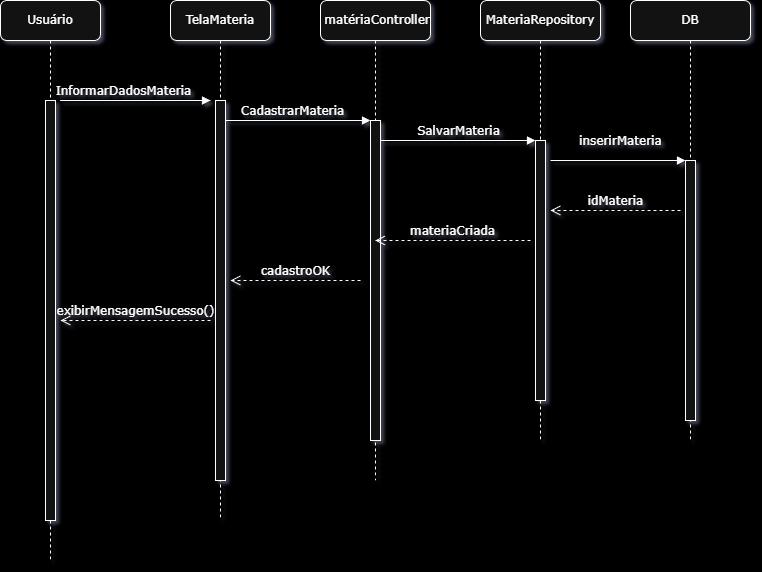

The diagram above was exported from draw.io. Its source (the exported page's mxGraphModel, read from the mxfile embedded in the PNG):
<mxGraphModel dx="786" dy="417" grid="1" gridSize="10" guides="1" tooltips="1" connect="1" arrows="1" fold="1" page="1" pageScale="1" pageWidth="1100" pageHeight="850" background="light-dark(#FFFFFF,#000000)" math="0" shadow="1">
  <root>
    <mxCell id="0" />
    <mxCell id="1" parent="0" />
    <mxCell id="7baba1c4bc27f4b0-2" parent="1" style="shape=umlLifeline;perimeter=lifelinePerimeter;whiteSpace=wrap;html=1;container=1;collapsible=0;recursiveResize=0;outlineConnect=0;rounded=1;shadow=0;comic=0;labelBackgroundColor=none;strokeWidth=1;fontFamily=Verdana;fontSize=12;align=center;" value="TelaMateria" vertex="1">
      <mxGeometry height="520" width="100" x="240" y="80" as="geometry" />
    </mxCell>
    <mxCell id="7baba1c4bc27f4b0-10" parent="7baba1c4bc27f4b0-2" style="html=1;points=[];perimeter=orthogonalPerimeter;rounded=0;shadow=0;comic=0;labelBackgroundColor=none;strokeWidth=1;fontFamily=Verdana;fontSize=12;align=center;" value="" vertex="1">
      <mxGeometry height="380" width="10" x="45" y="100" as="geometry" />
    </mxCell>
    <mxCell id="7baba1c4bc27f4b0-3" parent="1" style="shape=umlLifeline;perimeter=lifelinePerimeter;whiteSpace=wrap;html=1;container=1;collapsible=0;recursiveResize=0;outlineConnect=0;rounded=1;shadow=0;comic=0;labelBackgroundColor=none;strokeWidth=1;fontFamily=Verdana;fontSize=12;align=center;" value="&lt;font dir=&quot;auto&quot; style=&quot;vertical-align: inherit;&quot;&gt;&lt;font dir=&quot;auto&quot; style=&quot;vertical-align: inherit;&quot;&gt;&amp;nbsp;matériaController&lt;/font&gt;&lt;/font&gt;" vertex="1">
      <mxGeometry height="480" width="110" x="390" y="80" as="geometry" />
    </mxCell>
    <mxCell id="7baba1c4bc27f4b0-13" parent="7baba1c4bc27f4b0-3" style="html=1;points=[];perimeter=orthogonalPerimeter;rounded=0;shadow=0;comic=0;labelBackgroundColor=none;strokeWidth=1;fontFamily=Verdana;fontSize=12;align=center;" value="" vertex="1">
      <mxGeometry height="320" width="10" x="50" y="120" as="geometry" />
    </mxCell>
    <mxCell id="fdqmR60LWG7vWgoSrytS-11" edge="1" parent="7baba1c4bc27f4b0-3" style="html=1;verticalAlign=bottom;endArrow=open;dashed=1;endSize=8;labelBackgroundColor=none;fontFamily=Verdana;fontSize=12;edgeStyle=elbowEdgeStyle;elbow=horizontal;" target="7baba1c4bc27f4b0-3" value="&lt;font dir=&quot;auto&quot; style=&quot;vertical-align: inherit;&quot;&gt;&lt;font dir=&quot;auto&quot; style=&quot;vertical-align: inherit;&quot;&gt;&lt;font dir=&quot;auto&quot; style=&quot;vertical-align: inherit;&quot;&gt;&lt;font dir=&quot;auto&quot; style=&quot;vertical-align: inherit;&quot;&gt;&lt;font dir=&quot;auto&quot; style=&quot;vertical-align: inherit;&quot;&gt;&lt;font dir=&quot;auto&quot; style=&quot;vertical-align: inherit;&quot;&gt;&lt;font dir=&quot;auto&quot; style=&quot;vertical-align: inherit;&quot;&gt;&lt;font dir=&quot;auto&quot; style=&quot;vertical-align: inherit;&quot;&gt;materiaCriada&lt;/font&gt;&lt;/font&gt;&lt;/font&gt;&lt;/font&gt;&lt;/font&gt;&lt;/font&gt;&lt;/font&gt;&lt;/font&gt;">
      <mxGeometry relative="1" as="geometry">
        <mxPoint as="offset" />
        <Array as="points">
          <mxPoint x="140" y="240" />
        </Array>
        <mxPoint x="210" y="240" as="sourcePoint" />
        <mxPoint x="90" y="190" as="targetPoint" />
      </mxGeometry>
    </mxCell>
    <mxCell id="7baba1c4bc27f4b0-4" parent="1" style="shape=umlLifeline;perimeter=lifelinePerimeter;whiteSpace=wrap;html=1;container=1;collapsible=0;recursiveResize=0;outlineConnect=0;rounded=1;shadow=0;comic=0;labelBackgroundColor=none;strokeWidth=1;fontFamily=Verdana;fontSize=12;align=center;" value="MateriaRepository" vertex="1">
      <mxGeometry height="440" width="120" x="550" y="80" as="geometry" />
    </mxCell>
    <mxCell id="7baba1c4bc27f4b0-16" parent="7baba1c4bc27f4b0-4" style="html=1;points=[];perimeter=orthogonalPerimeter;rounded=0;shadow=0;comic=0;labelBackgroundColor=none;strokeWidth=1;fontFamily=Verdana;fontSize=12;align=center;" value="" vertex="1">
      <mxGeometry height="260" width="10" x="55" y="140" as="geometry" />
    </mxCell>
    <mxCell id="7baba1c4bc27f4b0-8" parent="1" style="shape=umlLifeline;perimeter=lifelinePerimeter;whiteSpace=wrap;html=1;container=1;collapsible=0;recursiveResize=0;outlineConnect=0;rounded=1;shadow=0;comic=0;labelBackgroundColor=none;strokeWidth=1;fontFamily=Verdana;fontSize=12;align=center;" value="Usuário" vertex="1">
      <mxGeometry height="560" width="100" x="70" y="80" as="geometry" />
    </mxCell>
    <mxCell id="7baba1c4bc27f4b0-9" parent="7baba1c4bc27f4b0-8" style="html=1;points=[];perimeter=orthogonalPerimeter;rounded=0;shadow=0;comic=0;labelBackgroundColor=none;strokeWidth=1;fontFamily=Verdana;fontSize=12;align=center;" value="" vertex="1">
      <mxGeometry height="420" width="10" x="45" y="100" as="geometry" />
    </mxCell>
    <mxCell id="fdqmR60LWG7vWgoSrytS-10" edge="1" parent="7baba1c4bc27f4b0-8" style="html=1;verticalAlign=bottom;endArrow=block;labelBackgroundColor=none;fontFamily=Verdana;fontSize=12;edgeStyle=elbowEdgeStyle;elbow=vertical;" value="InformarDadosMateria">
      <mxGeometry relative="1" x="0.44" as="geometry">
        <mxPoint as="offset" />
        <Array as="points">
          <mxPoint x="55" y="100" />
        </Array>
        <mxPoint x="210" y="100" as="sourcePoint" />
        <mxPoint x="210" y="100" as="targetPoint" />
      </mxGeometry>
    </mxCell>
    <mxCell id="7baba1c4bc27f4b0-17" edge="1" parent="1" source="7baba1c4bc27f4b0-13" style="html=1;verticalAlign=bottom;endArrow=block;labelBackgroundColor=none;fontFamily=Verdana;fontSize=12;edgeStyle=elbowEdgeStyle;elbow=vertical;" target="7baba1c4bc27f4b0-16" value="SalvarMateria">
      <mxGeometry relative="1" as="geometry">
        <mxPoint as="offset" />
        <Array as="points">
          <mxPoint x="460" y="220" />
        </Array>
        <mxPoint x="510" y="220" as="sourcePoint" />
      </mxGeometry>
    </mxCell>
    <mxCell id="7baba1c4bc27f4b0-14" edge="1" parent="1" source="7baba1c4bc27f4b0-10" style="html=1;verticalAlign=bottom;endArrow=block;entryX=0;entryY=0;labelBackgroundColor=none;fontFamily=Verdana;fontSize=12;edgeStyle=elbowEdgeStyle;elbow=vertical;" target="7baba1c4bc27f4b0-13" value="CadastrarMateria">
      <mxGeometry relative="1" x="-0.0742" as="geometry">
        <mxPoint as="offset" />
        <mxPoint x="370" y="200" as="sourcePoint" />
      </mxGeometry>
    </mxCell>
    <mxCell id="fdqmR60LWG7vWgoSrytS-13" edge="1" parent="1" style="html=1;verticalAlign=bottom;endArrow=open;dashed=1;endSize=8;labelBackgroundColor=none;fontFamily=Verdana;fontSize=12;edgeStyle=elbowEdgeStyle;elbow=horizontal;" value="&lt;font dir=&quot;auto&quot; style=&quot;vertical-align: inherit;&quot;&gt;&lt;font dir=&quot;auto&quot; style=&quot;vertical-align: inherit;&quot;&gt;exibirMensagemSucesso()&lt;/font&gt;&lt;/font&gt;">
      <mxGeometry relative="1" x="0.0039" as="geometry">
        <mxPoint as="offset" />
        <Array as="points" />
        <mxPoint x="280" y="400" as="sourcePoint" />
        <mxPoint x="130" y="400" as="targetPoint" />
      </mxGeometry>
    </mxCell>
    <mxCell id="fdqmR60LWG7vWgoSrytS-12" edge="1" parent="1" style="html=1;verticalAlign=bottom;endArrow=open;dashed=1;endSize=8;labelBackgroundColor=none;fontFamily=Verdana;fontSize=12;edgeStyle=elbowEdgeStyle;elbow=horizontal;" value="&lt;font dir=&quot;auto&quot; style=&quot;vertical-align: inherit;&quot;&gt;&lt;font dir=&quot;auto&quot; style=&quot;vertical-align: inherit;&quot;&gt;&lt;font dir=&quot;auto&quot; style=&quot;vertical-align: inherit;&quot;&gt;&lt;font dir=&quot;auto&quot; style=&quot;vertical-align: inherit;&quot;&gt;&lt;font dir=&quot;auto&quot; style=&quot;vertical-align: inherit;&quot;&gt;&lt;font dir=&quot;auto&quot; style=&quot;vertical-align: inherit;&quot;&gt;&lt;font dir=&quot;auto&quot; style=&quot;vertical-align: inherit;&quot;&gt;&lt;font dir=&quot;auto&quot; style=&quot;vertical-align: inherit;&quot;&gt;cadastroOK&lt;/font&gt;&lt;/font&gt;&lt;/font&gt;&lt;/font&gt;&lt;/font&gt;&lt;/font&gt;&lt;/font&gt;&lt;/font&gt;">
      <mxGeometry relative="1" as="geometry">
        <mxPoint as="offset" />
        <Array as="points">
          <mxPoint x="356" y="360" />
        </Array>
        <mxPoint x="430" y="360" as="sourcePoint" />
        <mxPoint x="300" y="360" as="targetPoint" />
      </mxGeometry>
    </mxCell>
    <mxCell id="v2v2zvMmDnb9PtVZqWFX-1" parent="1" style="shape=umlLifeline;perimeter=lifelinePerimeter;whiteSpace=wrap;html=1;container=1;collapsible=0;recursiveResize=0;outlineConnect=0;rounded=1;shadow=0;comic=0;labelBackgroundColor=none;strokeWidth=1;fontFamily=Verdana;fontSize=12;align=center;" value="&lt;font dir=&quot;auto&quot; style=&quot;vertical-align: inherit;&quot;&gt;&lt;font dir=&quot;auto&quot; style=&quot;vertical-align: inherit;&quot;&gt;DB&lt;/font&gt;&lt;/font&gt;" vertex="1">
      <mxGeometry height="440" width="120" x="700" y="80" as="geometry" />
    </mxCell>
    <mxCell id="v2v2zvMmDnb9PtVZqWFX-2" parent="v2v2zvMmDnb9PtVZqWFX-1" style="html=1;points=[];perimeter=orthogonalPerimeter;rounded=0;shadow=0;comic=0;labelBackgroundColor=none;strokeWidth=1;fontFamily=Verdana;fontSize=12;align=center;" value="" vertex="1">
      <mxGeometry height="260" width="10" x="55" y="160" as="geometry" />
    </mxCell>
    <mxCell id="v2v2zvMmDnb9PtVZqWFX-3" edge="1" parent="1" style="html=1;verticalAlign=bottom;endArrow=block;labelBackgroundColor=none;fontFamily=Verdana;fontSize=12;edgeStyle=elbowEdgeStyle;elbow=vertical;" value="&lt;font dir=&quot;auto&quot; style=&quot;vertical-align: inherit;&quot;&gt;&lt;font dir=&quot;auto&quot; style=&quot;vertical-align: inherit;&quot;&gt;inserirMateria&lt;/font&gt;&lt;/font&gt;">
      <mxGeometry relative="1" x="0.0323" y="10" as="geometry">
        <mxPoint as="offset" />
        <Array as="points" />
        <mxPoint x="620" y="240" as="sourcePoint" />
        <mxPoint x="755" y="240" as="targetPoint" />
      </mxGeometry>
    </mxCell>
    <mxCell id="v2v2zvMmDnb9PtVZqWFX-4" edge="1" parent="1" style="html=1;verticalAlign=bottom;endArrow=open;dashed=1;endSize=8;labelBackgroundColor=none;fontFamily=Verdana;fontSize=12;edgeStyle=elbowEdgeStyle;elbow=horizontal;" value="&lt;font dir=&quot;auto&quot; style=&quot;vertical-align: inherit;&quot;&gt;&lt;font dir=&quot;auto&quot; style=&quot;vertical-align: inherit;&quot;&gt;&lt;font dir=&quot;auto&quot; style=&quot;vertical-align: inherit;&quot;&gt;&lt;font dir=&quot;auto&quot; style=&quot;vertical-align: inherit;&quot;&gt;&lt;font dir=&quot;auto&quot; style=&quot;vertical-align: inherit;&quot;&gt;&lt;font dir=&quot;auto&quot; style=&quot;vertical-align: inherit;&quot;&gt;idMateria&lt;/font&gt;&lt;/font&gt;&lt;/font&gt;&lt;/font&gt;&lt;/font&gt;&lt;/font&gt;">
      <mxGeometry relative="1" as="geometry">
        <mxPoint as="offset" />
        <Array as="points">
          <mxPoint x="705" y="290" />
        </Array>
        <mxPoint x="750" y="290" as="sourcePoint" />
        <mxPoint x="620" y="290" as="targetPoint" />
      </mxGeometry>
    </mxCell>
  </root>
</mxGraphModel>